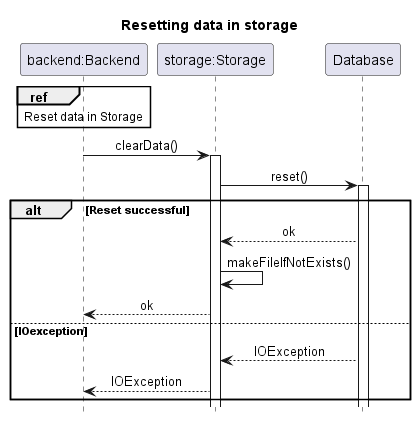

The diagram above was rendered by PlantUML. Its source (embedded in the PNG):
@startuml
!include ../../Style.puml

' autonumber
title Resetting data in storage

participant "backend:Backend" as Backend
participant "storage:Storage" as Storage
participant "Database" as Database

ref over Backend
Reset data in Storage
end ref

Backend -> Storage: clearData()
activate Storage
Storage -> Database: reset()
activate Database
alt Reset successful
    Database --> Storage: ok
    Storage -> Storage: makeFileIfNotExists()
    Backend <-- Storage: ok
else IOexception
    Database --> Storage: IOException
    Backend <-- Storage: IOException
end


@enduml